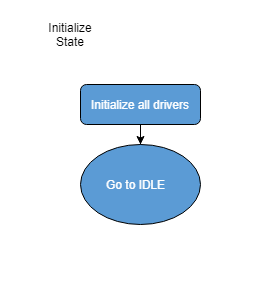

The diagram above was exported from draw.io. Its source (the exported page's mxGraphModel, read from the mxfile embedded in the PNG):
<mxGraphModel dx="2031" dy="1007" grid="1" gridSize="10" guides="1" tooltips="1" connect="1" arrows="1" fold="1" page="1" pageScale="1" pageWidth="827" pageHeight="1169" math="0" shadow="0">
  <root>
    <mxCell id="0" />
    <mxCell id="1" parent="0" />
    <mxCell id="Kl6rUYlBZ52-5VsQZGhu-1" value="" style="edgeStyle=orthogonalEdgeStyle;rounded=0;orthogonalLoop=1;jettySize=auto;html=1;" edge="1" parent="1" source="Kl6rUYlBZ52-5VsQZGhu-2" target="Kl6rUYlBZ52-5VsQZGhu-3">
      <mxGeometry relative="1" as="geometry" />
    </mxCell>
    <mxCell id="Kl6rUYlBZ52-5VsQZGhu-2" value="Initialize all drivers" style="rounded=1;whiteSpace=wrap;html=1;fontSize=12;glass=0;strokeWidth=1;shadow=0;fillColor=#5B9BD5;fontColor=#FFFFFF;" vertex="1" parent="1">
      <mxGeometry x="570" y="410" width="120" height="40" as="geometry" />
    </mxCell>
    <mxCell id="Kl6rUYlBZ52-5VsQZGhu-3" value="Go to IDDLE" style="ellipse;whiteSpace=wrap;html=1;fillColor=#5B9BD5;fontColor=#FFFFFF;" vertex="1" parent="1">
      <mxGeometry x="570" y="470" width="120" height="80" as="geometry" />
    </mxCell>
    <mxCell id="Kl6rUYlBZ52-5VsQZGhu-4" value="Initialize State" style="text;html=1;strokeColor=none;fillColor=none;align=center;verticalAlign=middle;whiteSpace=wrap;rounded=0;" vertex="1" parent="1">
      <mxGeometry x="540" y="350" width="40" height="20" as="geometry" />
    </mxCell>
    <mxCell id="Kl6rUYlBZ52-5VsQZGhu-5" value="IDDLE&amp;nbsp;&lt;br&gt;State" style="text;html=1;strokeColor=none;fillColor=none;align=center;verticalAlign=middle;whiteSpace=wrap;rounded=0;" vertex="1" parent="1">
      <mxGeometry x="870" y="350" width="40" height="20" as="geometry" />
    </mxCell>
    <mxCell id="Kl6rUYlBZ52-5VsQZGhu-6" value="No" style="edgeStyle=orthogonalEdgeStyle;rounded=0;orthogonalLoop=1;jettySize=auto;html=1;labelBackgroundColor=none;" edge="1" parent="1" source="Kl6rUYlBZ52-5VsQZGhu-8" target="Kl6rUYlBZ52-5VsQZGhu-11">
      <mxGeometry x="-0.6667" y="10" relative="1" as="geometry">
        <mxPoint as="offset" />
      </mxGeometry>
    </mxCell>
    <mxCell id="Kl6rUYlBZ52-5VsQZGhu-7" value="Yes" style="edgeStyle=orthogonalEdgeStyle;rounded=0;orthogonalLoop=1;jettySize=auto;html=1;labelBackgroundColor=none;" edge="1" parent="1" source="Kl6rUYlBZ52-5VsQZGhu-8" target="Kl6rUYlBZ52-5VsQZGhu-19">
      <mxGeometry y="10" relative="1" as="geometry">
        <mxPoint as="offset" />
      </mxGeometry>
    </mxCell>
    <mxCell id="Kl6rUYlBZ52-5VsQZGhu-8" value="Its sensing Time?" style="rhombus;whiteSpace=wrap;html=1;fillColor=#5B9BD5;fontColor=#FFFFFF;" vertex="1" parent="1">
      <mxGeometry x="990" y="340" width="120" height="120" as="geometry" />
    </mxCell>
    <mxCell id="Kl6rUYlBZ52-5VsQZGhu-9" value="No" style="edgeStyle=orthogonalEdgeStyle;rounded=0;orthogonalLoop=1;jettySize=auto;html=1;labelBackgroundColor=none;" edge="1" parent="1" source="Kl6rUYlBZ52-5VsQZGhu-11" target="Kl6rUYlBZ52-5VsQZGhu-17">
      <mxGeometry x="0.6" y="20" relative="1" as="geometry">
        <mxPoint as="offset" />
      </mxGeometry>
    </mxCell>
    <mxCell id="Kl6rUYlBZ52-5VsQZGhu-10" value="Yes" style="edgeStyle=orthogonalEdgeStyle;rounded=0;orthogonalLoop=1;jettySize=auto;html=1;labelBackgroundColor=none;" edge="1" parent="1" source="Kl6rUYlBZ52-5VsQZGhu-11" target="Kl6rUYlBZ52-5VsQZGhu-20">
      <mxGeometry y="10" relative="1" as="geometry">
        <mxPoint as="offset" />
      </mxGeometry>
    </mxCell>
    <mxCell id="Kl6rUYlBZ52-5VsQZGhu-11" value="Its WIFI time?" style="rhombus;whiteSpace=wrap;html=1;fillColor=#5B9BD5;fontColor=#FFFFFF;" vertex="1" parent="1">
      <mxGeometry x="990" y="520" width="120" height="120" as="geometry" />
    </mxCell>
    <mxCell id="Kl6rUYlBZ52-5VsQZGhu-12" value="Yes" style="edgeStyle=orthogonalEdgeStyle;rounded=0;orthogonalLoop=1;jettySize=auto;html=1;labelBackgroundColor=none;" edge="1" parent="1" source="Kl6rUYlBZ52-5VsQZGhu-14" target="Kl6rUYlBZ52-5VsQZGhu-23">
      <mxGeometry x="-0.2" y="10" relative="1" as="geometry">
        <mxPoint as="offset" />
      </mxGeometry>
    </mxCell>
    <mxCell id="Kl6rUYlBZ52-5VsQZGhu-13" value="No" style="edgeStyle=orthogonalEdgeStyle;rounded=0;orthogonalLoop=1;jettySize=auto;html=1;entryX=0;entryY=0.5;entryDx=0;entryDy=0;labelBackgroundColor=none;" edge="1" parent="1" source="Kl6rUYlBZ52-5VsQZGhu-14" target="Kl6rUYlBZ52-5VsQZGhu-8">
      <mxGeometry x="-0.069" y="-20" relative="1" as="geometry">
        <Array as="points">
          <mxPoint x="940" y="880" />
          <mxPoint x="940" y="400" />
        </Array>
        <mxPoint as="offset" />
      </mxGeometry>
    </mxCell>
    <mxCell id="Kl6rUYlBZ52-5VsQZGhu-14" value="The bird need communication?" style="rhombus;whiteSpace=wrap;html=1;fillColor=#5B9BD5;fontColor=#FFFFFF;" vertex="1" parent="1">
      <mxGeometry x="990" y="820" width="120" height="120" as="geometry" />
    </mxCell>
    <mxCell id="Kl6rUYlBZ52-5VsQZGhu-15" value="No" style="edgeStyle=orthogonalEdgeStyle;rounded=0;orthogonalLoop=1;jettySize=auto;html=1;labelBackgroundColor=none;" edge="1" parent="1" source="Kl6rUYlBZ52-5VsQZGhu-17" target="Kl6rUYlBZ52-5VsQZGhu-14">
      <mxGeometry x="0.2" y="20" relative="1" as="geometry">
        <mxPoint as="offset" />
      </mxGeometry>
    </mxCell>
    <mxCell id="Kl6rUYlBZ52-5VsQZGhu-16" value="Yes" style="edgeStyle=orthogonalEdgeStyle;rounded=0;orthogonalLoop=1;jettySize=auto;html=1;labelBackgroundColor=none;" edge="1" parent="1" source="Kl6rUYlBZ52-5VsQZGhu-17" target="Kl6rUYlBZ52-5VsQZGhu-21">
      <mxGeometry x="-0.5" y="10" relative="1" as="geometry">
        <mxPoint as="offset" />
      </mxGeometry>
    </mxCell>
    <mxCell id="Kl6rUYlBZ52-5VsQZGhu-17" value="&lt;font style=&quot;font-size: 11px&quot;&gt;There is charging to do?&lt;/font&gt;" style="rhombus;whiteSpace=wrap;html=1;fillColor=#5B9BD5;fontColor=#FFFFFF;" vertex="1" parent="1">
      <mxGeometry x="990" y="670" width="120" height="120" as="geometry" />
    </mxCell>
    <mxCell id="Kl6rUYlBZ52-5VsQZGhu-18" style="edgeStyle=orthogonalEdgeStyle;rounded=0;orthogonalLoop=1;jettySize=auto;html=1;" edge="1" parent="1" source="Kl6rUYlBZ52-5VsQZGhu-19" target="Kl6rUYlBZ52-5VsQZGhu-11">
      <mxGeometry relative="1" as="geometry">
        <Array as="points">
          <mxPoint x="1210" y="500" />
          <mxPoint x="1050" y="500" />
        </Array>
      </mxGeometry>
    </mxCell>
    <mxCell id="Kl6rUYlBZ52-5VsQZGhu-19" value="Record Sensors and save them in DB" style="rounded=1;whiteSpace=wrap;html=1;fillColor=#5B9BD5;fontColor=#FFFFFF;" vertex="1" parent="1">
      <mxGeometry x="1150" y="370" width="120" height="60" as="geometry" />
    </mxCell>
    <mxCell id="Kl6rUYlBZ52-5VsQZGhu-20" value="Go to Communicating" style="ellipse;whiteSpace=wrap;html=1;fillColor=#5B9BD5;fontColor=#FFFFFF;" vertex="1" parent="1">
      <mxGeometry x="1150" y="540" width="140" height="80" as="geometry" />
    </mxCell>
    <mxCell id="Kl6rUYlBZ52-5VsQZGhu-21" value="Go to Charging" style="ellipse;whiteSpace=wrap;html=1;fillColor=#5B9BD5;fontColor=#FFFFFF;" vertex="1" parent="1">
      <mxGeometry x="1150" y="690" width="140" height="80" as="geometry" />
    </mxCell>
    <mxCell id="Kl6rUYlBZ52-5VsQZGhu-22" style="edgeStyle=orthogonalEdgeStyle;rounded=0;orthogonalLoop=1;jettySize=auto;html=1;entryX=0;entryY=0.5;entryDx=0;entryDy=0;" edge="1" parent="1" source="Kl6rUYlBZ52-5VsQZGhu-23" target="Kl6rUYlBZ52-5VsQZGhu-8">
      <mxGeometry relative="1" as="geometry">
        <Array as="points">
          <mxPoint x="1220" y="960" />
          <mxPoint x="940" y="960" />
          <mxPoint x="940" y="400" />
        </Array>
      </mxGeometry>
    </mxCell>
    <mxCell id="Kl6rUYlBZ52-5VsQZGhu-23" value="Receive BT message and store it" style="rounded=1;whiteSpace=wrap;html=1;fillColor=#5B9BD5;fontColor=#FFFFFF;" vertex="1" parent="1">
      <mxGeometry x="1160" y="850" width="120" height="60" as="geometry" />
    </mxCell>
    <mxCell id="Kl6rUYlBZ52-5VsQZGhu-24" value="Communicating&lt;br&gt;State" style="text;html=1;strokeColor=none;fillColor=none;align=center;verticalAlign=middle;whiteSpace=wrap;rounded=0;" vertex="1" parent="1">
      <mxGeometry x="540" y="630" width="40" height="20" as="geometry" />
    </mxCell>
    <mxCell id="Kl6rUYlBZ52-5VsQZGhu-25" value="" style="edgeStyle=orthogonalEdgeStyle;rounded=0;orthogonalLoop=1;jettySize=auto;html=1;" edge="1" parent="1" source="Kl6rUYlBZ52-5VsQZGhu-26" target="Kl6rUYlBZ52-5VsQZGhu-28">
      <mxGeometry relative="1" as="geometry" />
    </mxCell>
    <mxCell id="Kl6rUYlBZ52-5VsQZGhu-26" value="Enable Wifi" style="rounded=1;whiteSpace=wrap;html=1;fontSize=12;glass=0;strokeWidth=1;shadow=0;fillColor=#5B9BD5;fontColor=#FFFFFF;" vertex="1" parent="1">
      <mxGeometry x="570" y="680" width="120" height="40" as="geometry" />
    </mxCell>
    <mxCell id="Kl6rUYlBZ52-5VsQZGhu-27" value="" style="edgeStyle=orthogonalEdgeStyle;rounded=0;orthogonalLoop=1;jettySize=auto;html=1;" edge="1" parent="1" source="Kl6rUYlBZ52-5VsQZGhu-28" target="Kl6rUYlBZ52-5VsQZGhu-36">
      <mxGeometry relative="1" as="geometry" />
    </mxCell>
    <mxCell id="Kl6rUYlBZ52-5VsQZGhu-28" value="Enable WebPage" style="rounded=1;whiteSpace=wrap;html=1;fontSize=12;glass=0;strokeWidth=1;shadow=0;fillColor=#5B9BD5;fontColor=#FFFFFF;" vertex="1" parent="1">
      <mxGeometry x="570" y="750" width="120" height="40" as="geometry" />
    </mxCell>
    <mxCell id="Kl6rUYlBZ52-5VsQZGhu-29" value="No" style="edgeStyle=orthogonalEdgeStyle;rounded=0;orthogonalLoop=1;jettySize=auto;html=1;labelBackgroundColor=none;" edge="1" parent="1" source="Kl6rUYlBZ52-5VsQZGhu-31" target="Kl6rUYlBZ52-5VsQZGhu-34">
      <mxGeometry x="0.2" y="10" relative="1" as="geometry">
        <mxPoint as="offset" />
      </mxGeometry>
    </mxCell>
    <mxCell id="Kl6rUYlBZ52-5VsQZGhu-30" value="Yes" style="edgeStyle=orthogonalEdgeStyle;rounded=0;orthogonalLoop=1;jettySize=auto;html=1;labelBackgroundColor=none;" edge="1" parent="1" source="Kl6rUYlBZ52-5VsQZGhu-31">
      <mxGeometry y="-10" relative="1" as="geometry">
        <mxPoint x="530" y="960" as="targetPoint" />
        <mxPoint as="offset" />
      </mxGeometry>
    </mxCell>
    <mxCell id="Kl6rUYlBZ52-5VsQZGhu-31" value="&lt;font style=&quot;font-size: 11px&quot;&gt;is Charging needed?&lt;/font&gt;" style="rhombus;whiteSpace=wrap;html=1;fillColor=#5B9BD5;fontColor=#FFFFFF;" vertex="1" parent="1">
      <mxGeometry x="570" y="900" width="120" height="120" as="geometry" />
    </mxCell>
    <mxCell id="Kl6rUYlBZ52-5VsQZGhu-32" value="No" style="edgeStyle=orthogonalEdgeStyle;rounded=0;orthogonalLoop=1;jettySize=auto;html=1;entryX=1;entryY=0.5;entryDx=0;entryDy=0;labelBackgroundColor=none;" edge="1" parent="1" source="Kl6rUYlBZ52-5VsQZGhu-34" target="Kl6rUYlBZ52-5VsQZGhu-36">
      <mxGeometry x="0.0222" y="-10" relative="1" as="geometry">
        <Array as="points">
          <mxPoint x="790" y="1110" />
          <mxPoint x="790" y="860" />
        </Array>
        <mxPoint as="offset" />
      </mxGeometry>
    </mxCell>
    <mxCell id="Kl6rUYlBZ52-5VsQZGhu-33" value="Yes" style="edgeStyle=orthogonalEdgeStyle;rounded=0;orthogonalLoop=1;jettySize=auto;html=1;labelBackgroundColor=none;" edge="1" parent="1" source="Kl6rUYlBZ52-5VsQZGhu-34">
      <mxGeometry y="-10" relative="1" as="geometry">
        <mxPoint x="530" y="1110" as="targetPoint" />
        <mxPoint as="offset" />
      </mxGeometry>
    </mxCell>
    <mxCell id="Kl6rUYlBZ52-5VsQZGhu-34" value="&lt;font style=&quot;font-size: 11px&quot;&gt;Is communiaction Over?&lt;/font&gt;" style="rhombus;whiteSpace=wrap;html=1;fillColor=#5B9BD5;fontColor=#FFFFFF;" vertex="1" parent="1">
      <mxGeometry x="570" y="1050" width="120" height="120" as="geometry" />
    </mxCell>
    <mxCell id="Kl6rUYlBZ52-5VsQZGhu-35" value="" style="edgeStyle=orthogonalEdgeStyle;rounded=0;orthogonalLoop=1;jettySize=auto;html=1;" edge="1" parent="1" source="Kl6rUYlBZ52-5VsQZGhu-36" target="Kl6rUYlBZ52-5VsQZGhu-31">
      <mxGeometry relative="1" as="geometry" />
    </mxCell>
    <mxCell id="Kl6rUYlBZ52-5VsQZGhu-36" value="Receive/Send data" style="rounded=1;whiteSpace=wrap;html=1;fontSize=12;glass=0;strokeWidth=1;shadow=0;fillColor=#5B9BD5;fontColor=#FFFFFF;" vertex="1" parent="1">
      <mxGeometry x="570" y="840" width="120" height="40" as="geometry" />
    </mxCell>
    <mxCell id="Kl6rUYlBZ52-5VsQZGhu-37" value="Go to Charging" style="ellipse;whiteSpace=wrap;html=1;fillColor=#5B9BD5;fontColor=#FFFFFF;" vertex="1" parent="1">
      <mxGeometry x="210" y="920" width="140" height="80" as="geometry" />
    </mxCell>
    <mxCell id="Kl6rUYlBZ52-5VsQZGhu-38" value="Go to IDDLE" style="ellipse;whiteSpace=wrap;html=1;fillColor=#5B9BD5;fontColor=#FFFFFF;" vertex="1" parent="1">
      <mxGeometry x="210" y="1070" width="140" height="80" as="geometry" />
    </mxCell>
    <mxCell id="Kl6rUYlBZ52-5VsQZGhu-39" value="Charging&lt;br&gt;State" style="text;html=1;strokeColor=none;fillColor=none;align=center;verticalAlign=middle;whiteSpace=wrap;rounded=0;" vertex="1" parent="1">
      <mxGeometry x="894" y="990" width="40" height="20" as="geometry" />
    </mxCell>
    <mxCell id="Kl6rUYlBZ52-5VsQZGhu-40" value="" style="edgeStyle=orthogonalEdgeStyle;rounded=0;orthogonalLoop=1;jettySize=auto;html=1;" edge="1" parent="1" source="Kl6rUYlBZ52-5VsQZGhu-41" target="Kl6rUYlBZ52-5VsQZGhu-47">
      <mxGeometry relative="1" as="geometry" />
    </mxCell>
    <mxCell id="Kl6rUYlBZ52-5VsQZGhu-41" value="Enable Charger" style="rounded=1;whiteSpace=wrap;html=1;fillColor=#5B9BD5;fontColor=#FFFFFF;" vertex="1" parent="1">
      <mxGeometry x="1000" y="1000" width="120" height="60" as="geometry" />
    </mxCell>
    <mxCell id="Kl6rUYlBZ52-5VsQZGhu-42" value="No" style="edgeStyle=orthogonalEdgeStyle;rounded=0;orthogonalLoop=1;jettySize=auto;html=1;entryX=0;entryY=0.5;entryDx=0;entryDy=0;labelBackgroundColor=none;" edge="1" parent="1" source="Kl6rUYlBZ52-5VsQZGhu-44" target="Kl6rUYlBZ52-5VsQZGhu-41">
      <mxGeometry y="-20" relative="1" as="geometry">
        <Array as="points">
          <mxPoint x="940" y="1330" />
          <mxPoint x="940" y="1030" />
        </Array>
        <mxPoint as="offset" />
      </mxGeometry>
    </mxCell>
    <mxCell id="Kl6rUYlBZ52-5VsQZGhu-43" value="Yes" style="edgeStyle=orthogonalEdgeStyle;rounded=0;orthogonalLoop=1;jettySize=auto;html=1;labelBackgroundColor=none;" edge="1" parent="1" source="Kl6rUYlBZ52-5VsQZGhu-44" target="Kl6rUYlBZ52-5VsQZGhu-56">
      <mxGeometry y="10" relative="1" as="geometry">
        <mxPoint as="offset" />
      </mxGeometry>
    </mxCell>
    <mxCell id="Kl6rUYlBZ52-5VsQZGhu-44" value="&lt;font style=&quot;font-size: 11px&quot;&gt;is Charging Finished?&lt;/font&gt;" style="rhombus;whiteSpace=wrap;html=1;fillColor=#5B9BD5;fontColor=#FFFFFF;" vertex="1" parent="1">
      <mxGeometry x="1000" y="1270" width="120" height="120" as="geometry" />
    </mxCell>
    <mxCell id="Kl6rUYlBZ52-5VsQZGhu-45" value="No" style="edgeStyle=orthogonalEdgeStyle;rounded=0;orthogonalLoop=1;jettySize=auto;html=1;labelBackgroundColor=none;" edge="1" parent="1" source="Kl6rUYlBZ52-5VsQZGhu-47" target="Kl6rUYlBZ52-5VsQZGhu-44">
      <mxGeometry x="0.2" y="20" relative="1" as="geometry">
        <mxPoint as="offset" />
      </mxGeometry>
    </mxCell>
    <mxCell id="Kl6rUYlBZ52-5VsQZGhu-46" value="Yes" style="edgeStyle=orthogonalEdgeStyle;rounded=0;orthogonalLoop=1;jettySize=auto;html=1;labelBackgroundColor=none;" edge="1" parent="1" source="Kl6rUYlBZ52-5VsQZGhu-47" target="Kl6rUYlBZ52-5VsQZGhu-49">
      <mxGeometry y="10" relative="1" as="geometry">
        <mxPoint as="offset" />
      </mxGeometry>
    </mxCell>
    <mxCell id="Kl6rUYlBZ52-5VsQZGhu-47" value="&lt;font style=&quot;font-size: 11px&quot;&gt;is there BT data?&lt;/font&gt;" style="rhombus;whiteSpace=wrap;html=1;fillColor=#5B9BD5;fontColor=#FFFFFF;" vertex="1" parent="1">
      <mxGeometry x="1000" y="1100" width="120" height="120" as="geometry" />
    </mxCell>
    <mxCell id="Kl6rUYlBZ52-5VsQZGhu-48" style="edgeStyle=orthogonalEdgeStyle;rounded=0;orthogonalLoop=1;jettySize=auto;html=1;entryX=1;entryY=0;entryDx=0;entryDy=0;" edge="1" parent="1" source="Kl6rUYlBZ52-5VsQZGhu-49" target="Kl6rUYlBZ52-5VsQZGhu-47">
      <mxGeometry relative="1" as="geometry">
        <Array as="points">
          <mxPoint x="1300" y="1160" />
          <mxPoint x="1300" y="1110" />
          <mxPoint x="1090" y="1110" />
        </Array>
      </mxGeometry>
    </mxCell>
    <mxCell id="Kl6rUYlBZ52-5VsQZGhu-49" value="Receive Data" style="rounded=1;whiteSpace=wrap;html=1;fillColor=#5B9BD5;fontColor=#FFFFFF;" vertex="1" parent="1">
      <mxGeometry x="1160" y="1130" width="120" height="60" as="geometry" />
    </mxCell>
    <mxCell id="Kl6rUYlBZ52-5VsQZGhu-50" value="No" style="edgeStyle=orthogonalEdgeStyle;rounded=0;orthogonalLoop=1;jettySize=auto;html=1;labelBackgroundColor=none;" edge="1" parent="1" source="Kl6rUYlBZ52-5VsQZGhu-52" target="Kl6rUYlBZ52-5VsQZGhu-53">
      <mxGeometry x="0.0698" y="20" relative="1" as="geometry">
        <mxPoint as="offset" />
      </mxGeometry>
    </mxCell>
    <mxCell id="Kl6rUYlBZ52-5VsQZGhu-51" value="Yes" style="edgeStyle=orthogonalEdgeStyle;rounded=0;orthogonalLoop=1;jettySize=auto;html=1;labelBackgroundColor=none;" edge="1" parent="1" source="Kl6rUYlBZ52-5VsQZGhu-52" target="Kl6rUYlBZ52-5VsQZGhu-54">
      <mxGeometry x="0.6471" y="23" relative="1" as="geometry">
        <mxPoint as="offset" />
      </mxGeometry>
    </mxCell>
    <mxCell id="Kl6rUYlBZ52-5VsQZGhu-52" value="&lt;font style=&quot;font-size: 11px&quot;&gt;is WIFI Time?&lt;/font&gt;" style="rhombus;whiteSpace=wrap;html=1;fillColor=#5B9BD5;fontColor=#FFFFFF;" vertex="1" parent="1">
      <mxGeometry x="1317" y="1270" width="120" height="120" as="geometry" />
    </mxCell>
    <mxCell id="Kl6rUYlBZ52-5VsQZGhu-53" value="Go to IDDLE" style="ellipse;whiteSpace=wrap;html=1;fillColor=#5B9BD5;fontColor=#FFFFFF;" vertex="1" parent="1">
      <mxGeometry x="1480" y="1290" width="140" height="80" as="geometry" />
    </mxCell>
    <mxCell id="Kl6rUYlBZ52-5VsQZGhu-54" value="Go to Communicating" style="ellipse;whiteSpace=wrap;html=1;fillColor=#5B9BD5;fontColor=#FFFFFF;" vertex="1" parent="1">
      <mxGeometry x="1307" y="1419" width="140" height="80" as="geometry" />
    </mxCell>
    <mxCell id="Kl6rUYlBZ52-5VsQZGhu-55" value="" style="edgeStyle=orthogonalEdgeStyle;rounded=0;orthogonalLoop=1;jettySize=auto;html=1;" edge="1" parent="1" source="Kl6rUYlBZ52-5VsQZGhu-56" target="Kl6rUYlBZ52-5VsQZGhu-52">
      <mxGeometry relative="1" as="geometry" />
    </mxCell>
    <mxCell id="Kl6rUYlBZ52-5VsQZGhu-56" value="Disable Charger" style="rounded=1;whiteSpace=wrap;html=1;fillColor=#5B9BD5;fontColor=#FFFFFF;" vertex="1" parent="1">
      <mxGeometry x="1160" y="1300" width="120" height="60" as="geometry" />
    </mxCell>
    <mxCell id="Kl6rUYlBZ52-5VsQZGhu-57" value="" style="edgeStyle=orthogonalEdgeStyle;rounded=0;orthogonalLoop=1;jettySize=auto;html=1;" edge="1" parent="1" source="Kl6rUYlBZ52-5VsQZGhu-58" target="Kl6rUYlBZ52-5VsQZGhu-37">
      <mxGeometry relative="1" as="geometry" />
    </mxCell>
    <mxCell id="Kl6rUYlBZ52-5VsQZGhu-58" value="Disable WebPage/Wifi" style="rounded=1;whiteSpace=wrap;html=1;fontSize=12;glass=0;strokeWidth=1;shadow=0;fillColor=#5B9BD5;fontColor=#FFFFFF;" vertex="1" parent="1">
      <mxGeometry x="410" y="940" width="120" height="40" as="geometry" />
    </mxCell>
    <mxCell id="Kl6rUYlBZ52-5VsQZGhu-59" value="" style="edgeStyle=orthogonalEdgeStyle;rounded=0;orthogonalLoop=1;jettySize=auto;html=1;" edge="1" parent="1" source="Kl6rUYlBZ52-5VsQZGhu-60" target="Kl6rUYlBZ52-5VsQZGhu-38">
      <mxGeometry relative="1" as="geometry" />
    </mxCell>
    <mxCell id="Kl6rUYlBZ52-5VsQZGhu-60" value="Disable WebPage/Wifi" style="rounded=1;whiteSpace=wrap;html=1;fontSize=12;glass=0;strokeWidth=1;shadow=0;fillColor=#5B9BD5;fontColor=#FFFFFF;" vertex="1" parent="1">
      <mxGeometry x="410" y="1090" width="120" height="40" as="geometry" />
    </mxCell>
  </root>
</mxGraphModel>